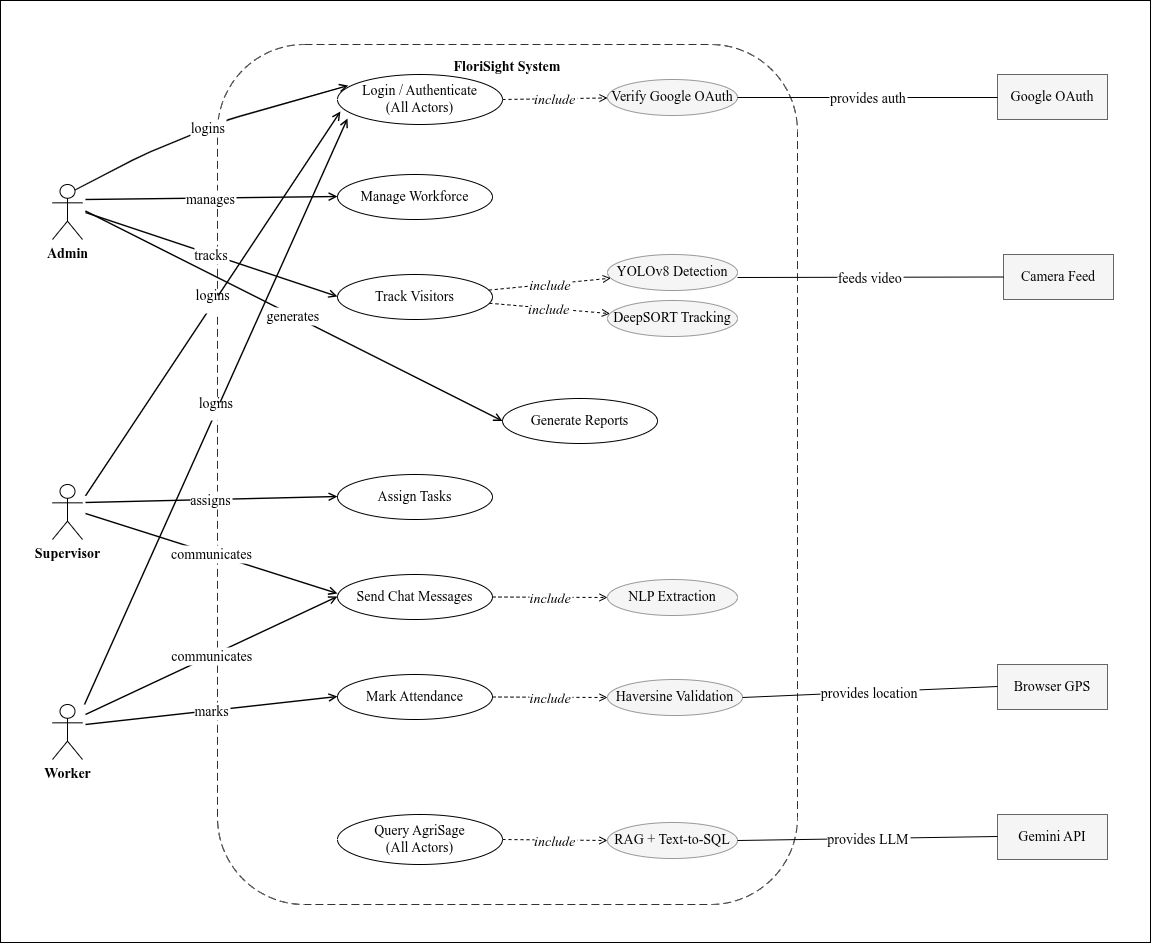

The diagram above was exported from draw.io. Its source (the exported page's mxGraphModel, read from the mxfile embedded in the PNG):
<mxGraphModel dx="1709" dy="1627" grid="0" gridSize="10" guides="1" tooltips="1" connect="1" arrows="1" fold="1" page="0" pageScale="1" pageWidth="827" pageHeight="1169" background="#ffffff" math="0" shadow="0">
  <root>
    <mxCell id="0" />
    <mxCell id="1" parent="0" />
    <mxCell id="258" value="FloriSight System" style="rounded=1;whiteSpace=wrap;dashed=1;dashPattern=8 4;fillColor=none;strokeColor=#333333;fontSize=14;fontStyle=1;verticalAlign=top;spacingTop=8;align=center;fontFamily=Times New Roman;" parent="1" vertex="1">
      <mxGeometry x="240" y="20" width="580" height="860" as="geometry" />
    </mxCell>
    <mxCell id="259" value="Admin" style="shape=umlActor;verticalLabelPosition=bottom;verticalAlign=top;html=1;fontStyle=1;fontSize=14;strokeColor=default;fontFamily=Times New Roman;" parent="1" vertex="1">
      <mxGeometry x="75" y="160" width="30" height="55" as="geometry" />
    </mxCell>
    <mxCell id="260" value="Supervisor" style="shape=umlActor;verticalLabelPosition=bottom;verticalAlign=top;html=1;fontStyle=1;fontSize=14;fontFamily=Times New Roman;" parent="1" vertex="1">
      <mxGeometry x="75" y="460" width="30" height="55" as="geometry" />
    </mxCell>
    <mxCell id="261" value="Worker" style="shape=umlActor;verticalLabelPosition=bottom;verticalAlign=top;html=1;fontStyle=1;fontSize=14;fontFamily=Times New Roman;" parent="1" vertex="1">
      <mxGeometry x="75" y="680" width="30" height="55" as="geometry" />
    </mxCell>
    <mxCell id="262" value="Google OAuth" style="rounded=0;whiteSpace=wrap;html=1;fillColor=#f5f5f5;strokeColor=#666;fontSize=14;fontStyle=0;fontFamily=Times New Roman;" parent="1" vertex="1">
      <mxGeometry x="1020" y="50" width="110" height="45" as="geometry" />
    </mxCell>
    <mxCell id="263" value="Camera Feed" style="rounded=0;whiteSpace=wrap;html=1;fillColor=#f5f5f5;strokeColor=#666;fontSize=14;fontStyle=0;fontFamily=Times New Roman;" parent="1" vertex="1">
      <mxGeometry x="1026" y="230" width="110" height="45" as="geometry" />
    </mxCell>
    <mxCell id="264" value="Browser GPS" style="rounded=0;whiteSpace=wrap;html=1;fillColor=#f5f5f5;strokeColor=#666;fontSize=14;fontStyle=0;fontFamily=Times New Roman;" parent="1" vertex="1">
      <mxGeometry x="1020" y="640" width="110" height="45" as="geometry" />
    </mxCell>
    <mxCell id="265" value="Gemini API" style="rounded=0;whiteSpace=wrap;html=1;fillColor=#f5f5f5;strokeColor=#666;fontSize=14;fontStyle=0;fontFamily=Times New Roman;" parent="1" vertex="1">
      <mxGeometry x="1020" y="790" width="110" height="45" as="geometry" />
    </mxCell>
    <mxCell id="266" value="Login / Authenticate&#10;(All Actors)" style="ellipse;whiteSpace=wrap;fillColor=#FFFFFF;strokeColor=#000000;fontSize=14;fontFamily=Times New Roman;" parent="1" vertex="1">
      <mxGeometry x="360" y="50" width="165" height="50" as="geometry" />
    </mxCell>
    <mxCell id="267" value="Manage Workforce" style="ellipse;whiteSpace=wrap;fillColor=#FFFFFF;strokeColor=#000000;fontSize=14;fontFamily=Times New Roman;" parent="1" vertex="1">
      <mxGeometry x="360" y="150" width="155" height="45" as="geometry" />
    </mxCell>
    <mxCell id="268" value="Track Visitors" style="ellipse;whiteSpace=wrap;fillColor=#FFFFFF;strokeColor=#000000;fontSize=14;fontFamily=Times New Roman;" parent="1" vertex="1">
      <mxGeometry x="360" y="250" width="155" height="45" as="geometry" />
    </mxCell>
    <mxCell id="269" value="Generate Reports" style="ellipse;whiteSpace=wrap;fillColor=#FFFFFF;strokeColor=#000000;fontSize=14;fontFamily=Times New Roman;" parent="1" vertex="1">
      <mxGeometry x="525" y="374" width="155" height="45" as="geometry" />
    </mxCell>
    <mxCell id="270" value="Assign Tasks" style="ellipse;whiteSpace=wrap;fillColor=#FFFFFF;strokeColor=#000000;fontSize=14;fontFamily=Times New Roman;" parent="1" vertex="1">
      <mxGeometry x="360" y="450" width="155" height="45" as="geometry" />
    </mxCell>
    <mxCell id="271" value="Send Chat Messages" style="ellipse;whiteSpace=wrap;fillColor=#FFFFFF;strokeColor=#000000;fontSize=14;fontFamily=Times New Roman;" parent="1" vertex="1">
      <mxGeometry x="360" y="550" width="155" height="45" as="geometry" />
    </mxCell>
    <mxCell id="272" value="Mark Attendance" style="ellipse;whiteSpace=wrap;fillColor=#FFFFFF;strokeColor=#000000;fontSize=14;fontFamily=Times New Roman;" parent="1" vertex="1">
      <mxGeometry x="360" y="650" width="155" height="45" as="geometry" />
    </mxCell>
    <mxCell id="273" value="Query AgriSage&#10;(All Actors)" style="ellipse;whiteSpace=wrap;fillColor=#FFFFFF;strokeColor=#000000;fontSize=14;fontFamily=Times New Roman;" parent="1" vertex="1">
      <mxGeometry x="360" y="790" width="165" height="50" as="geometry" />
    </mxCell>
    <mxCell id="274" value="YOLOv8 Detection" style="ellipse;whiteSpace=wrap;fillColor=#f5f5f5;strokeColor=#999;fontSize=14;fontFamily=Times New Roman;" parent="1" vertex="1">
      <mxGeometry x="630" y="230" width="130" height="36" as="geometry" />
    </mxCell>
    <mxCell id="275" value="DeepSORT Tracking" style="ellipse;whiteSpace=wrap;fillColor=#f5f5f5;strokeColor=#999;fontSize=14;fontFamily=Times New Roman;" parent="1" vertex="1">
      <mxGeometry x="630" y="276" width="130" height="36" as="geometry" />
    </mxCell>
    <mxCell id="276" value="NLP Extraction" style="ellipse;whiteSpace=wrap;fillColor=#f5f5f5;strokeColor=#999;fontSize=14;fontFamily=Times New Roman;" parent="1" vertex="1">
      <mxGeometry x="630" y="555" width="130" height="36" as="geometry" />
    </mxCell>
    <mxCell id="277" value="Haversine Validation" style="ellipse;whiteSpace=wrap;fillColor=#f5f5f5;strokeColor=#999;fontSize=14;fontFamily=Times New Roman;" parent="1" vertex="1">
      <mxGeometry x="630" y="655" width="135" height="36" as="geometry" />
    </mxCell>
    <mxCell id="278" value="RAG + Text-to-SQL" style="ellipse;whiteSpace=wrap;fillColor=#f5f5f5;strokeColor=#999;fontSize=14;fontFamily=Times New Roman;" parent="1" vertex="1">
      <mxGeometry x="630" y="798" width="130" height="36" as="geometry" />
    </mxCell>
    <mxCell id="279" value="Verify Google OAuth" style="ellipse;whiteSpace=wrap;fillColor=#f5f5f5;strokeColor=#999;fontSize=14;fontFamily=Times New Roman;" parent="1" vertex="1">
      <mxGeometry x="630" y="55" width="130" height="36" as="geometry" />
    </mxCell>
    <mxCell id="280" value="manages" style="endArrow=open;endFill=0;strokeWidth=1.4;fontSize=14;labelBackgroundColor=#FFFFFF;fontFamily=Times New Roman;" parent="1" edge="1">
      <mxGeometry relative="1" as="geometry">
        <mxPoint x="108" y="175" as="sourcePoint" />
        <mxPoint x="360" y="172" as="targetPoint" />
      </mxGeometry>
    </mxCell>
    <mxCell id="281" value="tracks" style="endArrow=open;endFill=0;strokeWidth=1.4;fontSize=14;labelBackgroundColor=#FFFFFF;fontFamily=Times New Roman;" parent="1" edge="1">
      <mxGeometry relative="1" as="geometry">
        <mxPoint x="108" y="188" as="sourcePoint" />
        <mxPoint x="360" y="272" as="targetPoint" />
      </mxGeometry>
    </mxCell>
    <mxCell id="282" value="generates" style="endArrow=open;endFill=0;strokeWidth=1.4;fontSize=14;labelBackgroundColor=#FFFFFF;fontFamily=Times New Roman;entryX=0;entryY=0.5;entryDx=0;entryDy=0;" parent="1" edge="1" target="269">
      <mxGeometry relative="1" as="geometry">
        <mxPoint x="108" y="186.5" as="sourcePoint" />
        <mxPoint x="489" y="375" as="targetPoint" />
      </mxGeometry>
    </mxCell>
    <mxCell id="283" value="assigns" style="endArrow=open;endFill=0;strokeWidth=1.4;fontSize=14;labelBackgroundColor=#FFFFFF;fontFamily=Times New Roman;" parent="1" edge="1">
      <mxGeometry relative="1" as="geometry">
        <mxPoint x="108" y="478" as="sourcePoint" />
        <mxPoint x="360" y="472" as="targetPoint" />
      </mxGeometry>
    </mxCell>
    <mxCell id="284" value="communicates" style="endArrow=open;endFill=0;strokeWidth=1.4;fontSize=14;labelBackgroundColor=#FFFFFF;fontFamily=Times New Roman;" parent="1" edge="1">
      <mxGeometry relative="1" as="geometry">
        <mxPoint x="108" y="489" as="sourcePoint" />
        <mxPoint x="360" y="569" as="targetPoint" />
      </mxGeometry>
    </mxCell>
    <mxCell id="285" value="marks" style="endArrow=open;endFill=0;strokeWidth=1.4;fontSize=14;labelBackgroundColor=#FFFFFF;fontFamily=Times New Roman;" parent="1" edge="1">
      <mxGeometry relative="1" as="geometry">
        <mxPoint x="108" y="700" as="sourcePoint" />
        <mxPoint x="360" y="672" as="targetPoint" />
      </mxGeometry>
    </mxCell>
    <mxCell id="286" value="communicates" style="endArrow=open;endFill=0;strokeWidth=1.4;fontSize=14;labelBackgroundColor=#FFFFFF;fontFamily=Times New Roman;" parent="1" edge="1">
      <mxGeometry relative="1" as="geometry">
        <mxPoint x="108" y="690" as="sourcePoint" />
        <mxPoint x="360" y="572" as="targetPoint" />
      </mxGeometry>
    </mxCell>
    <mxCell id="287" value="include" style="endArrow=open;endFill=0;dashed=1;strokeWidth=1;fontSize=14;fontStyle=2;labelBackgroundColor=#FFFFFF;fontFamily=Times New Roman;" parent="1" source="266" target="279" edge="1">
      <mxGeometry relative="1" as="geometry" />
    </mxCell>
    <mxCell id="288" value="include" style="endArrow=open;endFill=0;dashed=1;strokeWidth=1;fontSize=14;fontStyle=2;labelBackgroundColor=#FFFFFF;fontFamily=Times New Roman;" parent="1" source="268" target="274" edge="1">
      <mxGeometry relative="1" as="geometry" />
    </mxCell>
    <mxCell id="289" value="include" style="endArrow=open;endFill=0;dashed=1;strokeWidth=1;fontSize=14;fontStyle=2;labelBackgroundColor=#FFFFFF;fontFamily=Times New Roman;" parent="1" source="268" target="275" edge="1">
      <mxGeometry relative="1" as="geometry" />
    </mxCell>
    <mxCell id="290" value="include" style="endArrow=open;endFill=0;dashed=1;strokeWidth=1;fontSize=14;fontStyle=2;labelBackgroundColor=#FFFFFF;fontFamily=Times New Roman;" parent="1" source="271" target="276" edge="1">
      <mxGeometry relative="1" as="geometry" />
    </mxCell>
    <mxCell id="291" value="include" style="endArrow=open;endFill=0;dashed=1;strokeWidth=1;fontSize=14;fontStyle=2;labelBackgroundColor=#FFFFFF;fontFamily=Times New Roman;" parent="1" source="272" target="277" edge="1">
      <mxGeometry relative="1" as="geometry" />
    </mxCell>
    <mxCell id="292" value="include" style="endArrow=open;endFill=0;dashed=1;strokeWidth=1;fontSize=14;fontStyle=2;labelBackgroundColor=#FFFFFF;fontFamily=Times New Roman;" parent="1" source="273" target="278" edge="1">
      <mxGeometry relative="1" as="geometry" />
    </mxCell>
    <mxCell id="293" value="provides auth" style="endArrow=none;strokeWidth=1;fontSize=14;labelBackgroundColor=#FFFFFF;fontFamily=Times New Roman;" parent="1" edge="1">
      <mxGeometry relative="1" as="geometry">
        <mxPoint x="760" y="73" as="sourcePoint" />
        <mxPoint x="1020" y="73" as="targetPoint" />
      </mxGeometry>
    </mxCell>
    <mxCell id="294" value="feeds video" style="endArrow=none;strokeWidth=1;fontSize=14;labelBackgroundColor=#FFFFFF;fontFamily=Times New Roman;entryX=0;entryY=0.5;entryDx=0;entryDy=0;" parent="1" edge="1" target="263">
      <mxGeometry relative="1" as="geometry">
        <mxPoint x="760" y="253" as="sourcePoint" />
        <mxPoint x="1020" y="290" as="targetPoint" />
      </mxGeometry>
    </mxCell>
    <mxCell id="295" value="provides location" style="endArrow=none;strokeWidth=1;fontSize=14;labelBackgroundColor=#FFFFFF;fontFamily=Times New Roman;" parent="1" edge="1">
      <mxGeometry relative="1" as="geometry">
        <mxPoint x="765" y="673" as="sourcePoint" />
        <mxPoint x="1020" y="662" as="targetPoint" />
      </mxGeometry>
    </mxCell>
    <mxCell id="296" value="provides LLM" style="endArrow=none;strokeWidth=1;fontSize=14;labelBackgroundColor=#FFFFFF;fontFamily=Times New Roman;" parent="1" edge="1">
      <mxGeometry relative="1" as="geometry">
        <mxPoint x="760" y="816" as="sourcePoint" />
        <mxPoint x="1020" y="812" as="targetPoint" />
      </mxGeometry>
    </mxCell>
    <mxCell id="297" value="logins" style="endArrow=open;endFill=0;strokeWidth=1.4;fontSize=14;labelBackgroundColor=#FFFFFF;exitX=0.75;exitY=0.1;exitDx=0;exitDy=0;exitPerimeter=0;entryX=0.065;entryY=0.222;entryDx=0;entryDy=0;fontFamily=Times New Roman;entryPerimeter=0;" parent="1" source="259" target="266" edge="1">
      <mxGeometry relative="1" as="geometry">
        <mxPoint x="118" y="198" as="sourcePoint" />
        <mxPoint x="370" y="282" as="targetPoint" />
        <Array as="points">
          <mxPoint x="164" y="131" />
          <mxPoint x="251" y="95" />
        </Array>
      </mxGeometry>
    </mxCell>
    <mxCell id="298" value="logins&#10;" style="endArrow=open;endFill=0;strokeWidth=1.4;fontSize=14;labelBackgroundColor=#FFFFFF;exitX=1.07;exitY=0.17;exitDx=0;exitDy=0;exitPerimeter=0;rounded=0;curved=0;fontFamily=Times New Roman;" parent="1" edge="1">
      <mxGeometry relative="1" as="geometry">
        <mxPoint x="108.00000000000003" y="471.35000000000014" as="sourcePoint" />
        <mxPoint x="362.9" y="87" as="targetPoint" />
        <Array as="points" />
      </mxGeometry>
    </mxCell>
    <mxCell id="299" value="logins&#10;" style="endArrow=open;endFill=0;strokeWidth=1.4;fontSize=14;labelBackgroundColor=#FFFFFF;fontFamily=Times New Roman;" parent="1" edge="1">
      <mxGeometry relative="1" as="geometry">
        <mxPoint x="107" y="680" as="sourcePoint" />
        <mxPoint x="370" y="94" as="targetPoint" />
        <Array as="points" />
      </mxGeometry>
    </mxCell>
    <mxCell id="302" value="" style="rounded=0;whiteSpace=wrap;html=1;fillColor=none;fontFamily=Times New Roman;fontSize=14;" vertex="1" parent="1">
      <mxGeometry x="23" y="-24" width="1150" height="942" as="geometry" />
    </mxCell>
  </root>
</mxGraphModel>